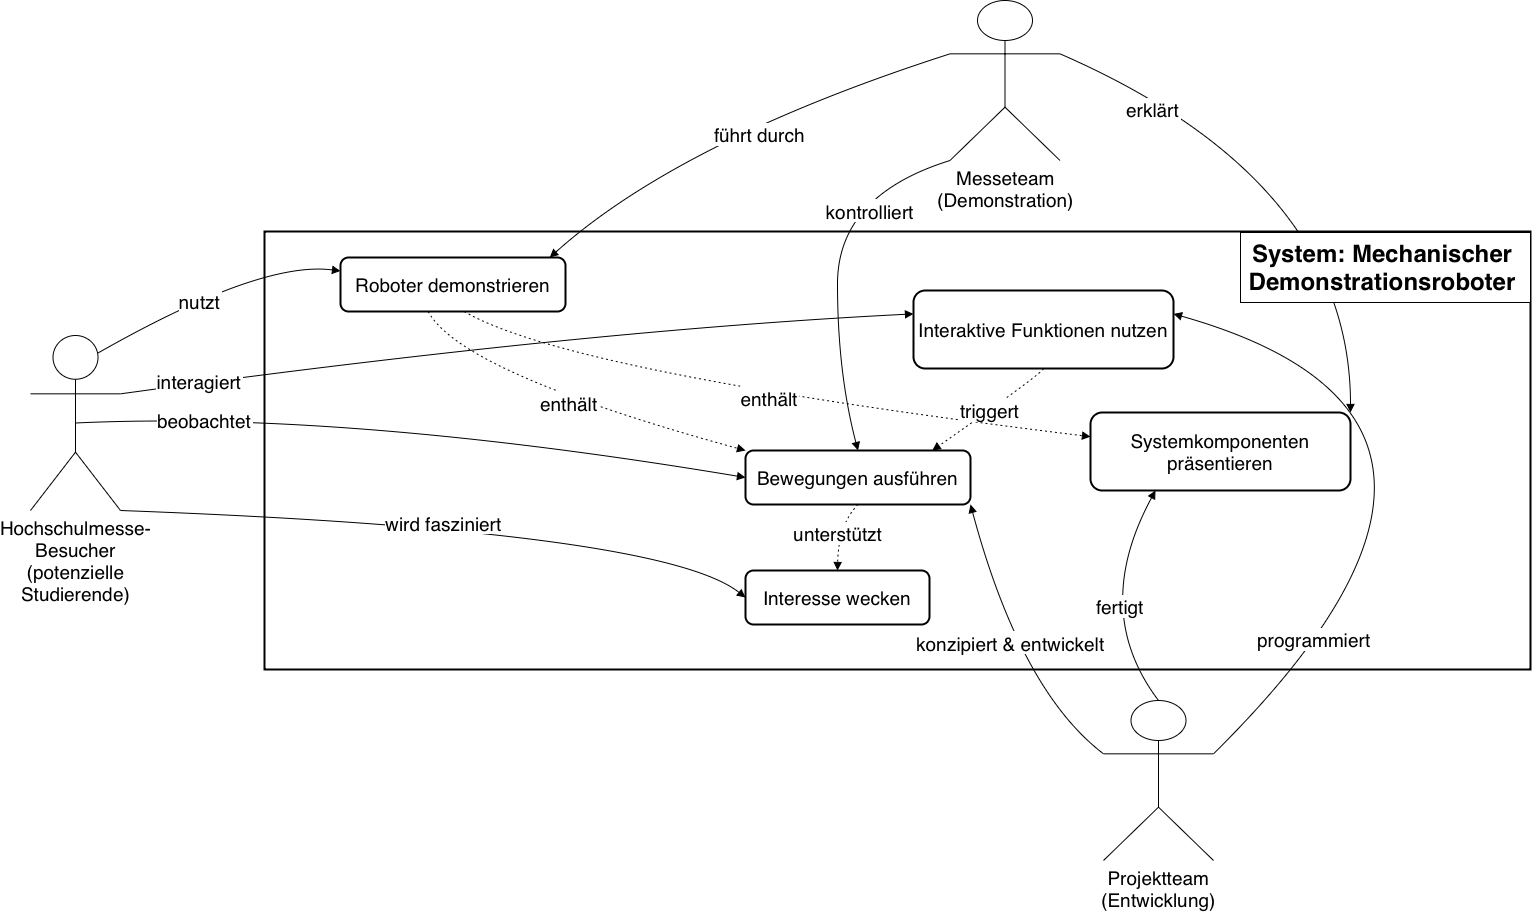

The diagram above was exported from draw.io. Its source (the exported page's mxGraphModel, read from the mxfile embedded in the PNG):
<mxGraphModel dx="2278" dy="1062" grid="1" gridSize="10" guides="1" tooltips="1" connect="1" arrows="1" fold="1" page="1" pageScale="1" pageWidth="827" pageHeight="1169" math="0" shadow="0">
  <root>
    <mxCell id="0" />
    <mxCell id="1" parent="0" />
    <mxCell id="yuZ9RJKfgm0p3S_XoDj4-26" value="" style="whiteSpace=wrap;strokeWidth=2;fontSize=19;" vertex="1" parent="1">
      <mxGeometry x="104" y="401" width="1266" height="438" as="geometry" />
    </mxCell>
    <mxCell id="yuZ9RJKfgm0p3S_XoDj4-27" value="Roboter demonstrieren" style="whiteSpace=wrap;strokeWidth=2;fontSize=19;rounded=1;" vertex="1" parent="1">
      <mxGeometry x="180" y="427" width="225" height="54" as="geometry" />
    </mxCell>
    <mxCell id="yuZ9RJKfgm0p3S_XoDj4-28" value="Bewegungen ausführen" style="whiteSpace=wrap;strokeWidth=2;fontSize=19;rounded=1;" vertex="1" parent="1">
      <mxGeometry x="585" y="620" width="225" height="54" as="geometry" />
    </mxCell>
    <mxCell id="yuZ9RJKfgm0p3S_XoDj4-29" value="Interaktive Funktionen nutzen" style="whiteSpace=wrap;strokeWidth=2;fontSize=19;rounded=1;" vertex="1" parent="1">
      <mxGeometry x="753" y="460" width="260" height="78" as="geometry" />
    </mxCell>
    <mxCell id="yuZ9RJKfgm0p3S_XoDj4-30" value="Interesse wecken" style="whiteSpace=wrap;strokeWidth=2;fontSize=19;rounded=1;" vertex="1" parent="1">
      <mxGeometry x="585" y="740" width="184" height="54" as="geometry" />
    </mxCell>
    <mxCell id="yuZ9RJKfgm0p3S_XoDj4-31" value="Systemkomponenten präsentieren" style="whiteSpace=wrap;strokeWidth=2;fontSize=19;rounded=1;" vertex="1" parent="1">
      <mxGeometry x="930" y="582" width="260" height="78" as="geometry" />
    </mxCell>
    <mxCell id="yuZ9RJKfgm0p3S_XoDj4-37" value="nutzt" style="curved=1;startArrow=none;endArrow=block;entryX=0;entryY=0.25;rounded=0;fontSize=19;exitX=0.75;exitY=0.1;exitDx=0;exitDy=0;exitPerimeter=0;entryDx=0;entryDy=0;" edge="1" parent="1" source="yuZ9RJKfgm0p3S_XoDj4-54" target="yuZ9RJKfgm0p3S_XoDj4-27">
      <mxGeometry x="-0.1403" y="-5" relative="1" as="geometry">
        <Array as="points">
          <mxPoint x="100" y="430" />
        </Array>
        <mxPoint x="-40" y="570" as="sourcePoint" />
        <mxPoint as="offset" />
      </mxGeometry>
    </mxCell>
    <mxCell id="yuZ9RJKfgm0p3S_XoDj4-38" value="beobachtet" style="curved=1;startArrow=none;endArrow=block;exitX=0.5;exitY=0.5;entryX=0;entryY=0.5;rounded=0;fontSize=19;exitDx=0;exitDy=0;exitPerimeter=0;entryDx=0;entryDy=0;" edge="1" parent="1" source="yuZ9RJKfgm0p3S_XoDj4-54" target="yuZ9RJKfgm0p3S_XoDj4-28">
      <mxGeometry x="-0.6167" y="-3" relative="1" as="geometry">
        <Array as="points">
          <mxPoint x="183" y="580" />
        </Array>
        <mxPoint x="-23.000000000000227" y="649" as="sourcePoint" />
        <mxPoint as="offset" />
      </mxGeometry>
    </mxCell>
    <mxCell id="yuZ9RJKfgm0p3S_XoDj4-39" value="interagiert" style="curved=1;startArrow=none;endArrow=block;exitX=1;exitY=0.3333333333333333;entryX=0;entryY=0.3;rounded=0;fontSize=19;exitDx=0;exitDy=0;exitPerimeter=0;" edge="1" parent="1" source="yuZ9RJKfgm0p3S_XoDj4-54" target="yuZ9RJKfgm0p3S_XoDj4-29">
      <mxGeometry x="-0.7976" y="2" relative="1" as="geometry">
        <Array as="points">
          <mxPoint x="420" y="500" />
        </Array>
        <mxPoint x="-23.000000000000227" y="629.5" as="sourcePoint" />
        <mxPoint as="offset" />
      </mxGeometry>
    </mxCell>
    <mxCell id="yuZ9RJKfgm0p3S_XoDj4-40" value="wird fasziniert" style="curved=1;startArrow=none;endArrow=block;entryX=0;entryY=0.5;rounded=0;fontSize=19;exitX=1;exitY=1;exitDx=0;exitDy=0;exitPerimeter=0;entryDx=0;entryDy=0;" edge="1" parent="1" source="yuZ9RJKfgm0p3S_XoDj4-54" target="yuZ9RJKfgm0p3S_XoDj4-30">
      <mxGeometry relative="1" as="geometry">
        <Array as="points">
          <mxPoint x="500" y="700" />
        </Array>
        <mxPoint x="-23" y="675" as="sourcePoint" />
      </mxGeometry>
    </mxCell>
    <mxCell id="yuZ9RJKfgm0p3S_XoDj4-41" value="konzipiert &amp; entwickelt" style="curved=1;startArrow=none;endArrow=block;exitX=0;exitY=0.3333333333333333;entryX=1;entryY=1;rounded=0;fontSize=19;exitDx=0;exitDy=0;exitPerimeter=0;entryDx=0;entryDy=0;" edge="1" parent="1" source="yuZ9RJKfgm0p3S_XoDj4-62" target="yuZ9RJKfgm0p3S_XoDj4-28">
      <mxGeometry x="0.033" y="-3" relative="1" as="geometry">
        <Array as="points">
          <mxPoint x="860" y="860" />
        </Array>
        <mxPoint x="1364.2999999999997" y="328" as="sourcePoint" />
        <mxPoint y="-1" as="offset" />
      </mxGeometry>
    </mxCell>
    <mxCell id="yuZ9RJKfgm0p3S_XoDj4-42" value="programmiert" style="curved=1;startArrow=none;endArrow=block;exitX=1;exitY=0.3333333333333333;entryX=1;entryY=0.3;rounded=0;fontSize=19;exitDx=0;exitDy=0;exitPerimeter=0;" edge="1" parent="1" source="yuZ9RJKfgm0p3S_XoDj4-62" target="yuZ9RJKfgm0p3S_XoDj4-29">
      <mxGeometry x="-0.6479" y="11" relative="1" as="geometry">
        <Array as="points">
          <mxPoint x="1390" y="590" />
        </Array>
        <mxPoint x="1309" y="328" as="sourcePoint" />
        <mxPoint as="offset" />
      </mxGeometry>
    </mxCell>
    <mxCell id="yuZ9RJKfgm0p3S_XoDj4-43" value="fertigt" style="curved=1;startArrow=none;endArrow=block;exitX=0.5;exitY=0;entryX=0.25;entryY=1;rounded=0;fontSize=19;exitDx=0;exitDy=0;exitPerimeter=0;entryDx=0;entryDy=0;" edge="1" parent="1" source="yuZ9RJKfgm0p3S_XoDj4-62" target="yuZ9RJKfgm0p3S_XoDj4-31">
      <mxGeometry x="0.0504" y="-23" relative="1" as="geometry">
        <Array as="points">
          <mxPoint x="930" y="780" />
        </Array>
        <mxPoint x="1435.4" y="328" as="sourcePoint" />
        <mxPoint x="1" as="offset" />
      </mxGeometry>
    </mxCell>
    <mxCell id="yuZ9RJKfgm0p3S_XoDj4-44" value="führt durch" style="curved=1;startArrow=none;endArrow=block;exitX=0;exitY=0.3333333333333333;entryX=0.93;entryY=0;rounded=0;fontSize=19;exitDx=0;exitDy=0;exitPerimeter=0;" edge="1" parent="1" source="yuZ9RJKfgm0p3S_XoDj4-63" target="yuZ9RJKfgm0p3S_XoDj4-27">
      <mxGeometry x="-0.1045" y="18" relative="1" as="geometry">
        <Array as="points">
          <mxPoint x="520" y="310" />
        </Array>
        <mxPoint x="736" y="319.4200000000001" as="sourcePoint" />
        <mxPoint as="offset" />
      </mxGeometry>
    </mxCell>
    <mxCell id="yuZ9RJKfgm0p3S_XoDj4-45" value="kontrolliert" style="curved=1;startArrow=none;endArrow=block;exitX=0;exitY=1;entryX=0.5;entryY=0;rounded=0;fontSize=19;exitDx=0;exitDy=0;exitPerimeter=0;" edge="1" parent="1" source="yuZ9RJKfgm0p3S_XoDj4-63" target="yuZ9RJKfgm0p3S_XoDj4-28">
      <mxGeometry x="-0.5165" y="24" relative="1" as="geometry">
        <Array as="points">
          <mxPoint x="677" y="365" />
          <mxPoint x="677" y="542" />
        </Array>
        <mxPoint x="748.3900000000003" y="328.0000000000001" as="sourcePoint" />
        <mxPoint as="offset" />
      </mxGeometry>
    </mxCell>
    <mxCell id="yuZ9RJKfgm0p3S_XoDj4-46" value="erklärt" style="curved=1;startArrow=none;endArrow=block;entryX=1;entryY=0;rounded=0;fontSize=19;exitX=1;exitY=0.3333333333333333;exitDx=0;exitDy=0;exitPerimeter=0;entryDx=0;entryDy=0;" edge="1" parent="1" source="yuZ9RJKfgm0p3S_XoDj4-63" target="yuZ9RJKfgm0p3S_XoDj4-31">
      <mxGeometry x="-0.6123" y="-13" relative="1" as="geometry">
        <Array as="points">
          <mxPoint x="1190" y="350" />
        </Array>
        <mxPoint x="913" y="316" as="sourcePoint" />
        <mxPoint as="offset" />
      </mxGeometry>
    </mxCell>
    <mxCell id="yuZ9RJKfgm0p3S_XoDj4-49" value="enthält" style="curved=1;dashed=1;dashPattern=2 3;startArrow=none;endArrow=block;exitX=0.39;exitY=1;rounded=0;fontSize=19;entryX=0;entryY=0;entryDx=0;entryDy=0;" edge="1" parent="1" source="yuZ9RJKfgm0p3S_XoDj4-27" target="yuZ9RJKfgm0p3S_XoDj4-28">
      <mxGeometry relative="1" as="geometry">
        <Array as="points">
          <mxPoint x="300" y="542" />
        </Array>
        <mxPoint x="565" y="614" as="targetPoint" />
      </mxGeometry>
    </mxCell>
    <mxCell id="yuZ9RJKfgm0p3S_XoDj4-50" value="enthält" style="curved=1;dashed=1;dashPattern=2 3;startArrow=none;endArrow=block;exitX=0.55;exitY=1;entryX=0;entryY=0.31;rounded=0;fontSize=19;" edge="1" parent="1" source="yuZ9RJKfgm0p3S_XoDj4-27" target="yuZ9RJKfgm0p3S_XoDj4-31">
      <mxGeometry relative="1" as="geometry">
        <Array as="points">
          <mxPoint x="407" y="542" />
        </Array>
      </mxGeometry>
    </mxCell>
    <mxCell id="yuZ9RJKfgm0p3S_XoDj4-51" value="triggert" style="curved=1;dashed=1;dashPattern=2 3;startArrow=none;endArrow=block;exitX=0.5;exitY=1;entryX=0.83;entryY=0;rounded=0;fontSize=19;" edge="1" parent="1" source="yuZ9RJKfgm0p3S_XoDj4-29" target="yuZ9RJKfgm0p3S_XoDj4-28">
      <mxGeometry relative="1" as="geometry">
        <Array as="points">
          <mxPoint x="883" y="542" />
        </Array>
      </mxGeometry>
    </mxCell>
    <mxCell id="yuZ9RJKfgm0p3S_XoDj4-52" value="unterstützt" style="curved=1;dashed=1;dashPattern=2 3;startArrow=none;endArrow=block;exitX=0.5;exitY=1;entryX=0.5;entryY=0;rounded=0;fontSize=19;" edge="1" parent="1" source="yuZ9RJKfgm0p3S_XoDj4-28" target="yuZ9RJKfgm0p3S_XoDj4-30">
      <mxGeometry relative="1" as="geometry">
        <Array as="points">
          <mxPoint x="678" y="694" />
        </Array>
      </mxGeometry>
    </mxCell>
    <mxCell id="yuZ9RJKfgm0p3S_XoDj4-54" value="&lt;span style=&quot;font-size: 19px; white-space: normal;&quot;&gt;Hochschulmesse-Besucher&lt;/span&gt;&lt;br style=&quot;padding: 0px; margin: 0px; font-size: 19px; white-space: normal;&quot;&gt;&lt;span style=&quot;font-size: 19px; white-space: normal;&quot;&gt;(potenzielle Studierende)&lt;/span&gt;" style="shape=umlActor;verticalLabelPosition=bottom;verticalAlign=top;html=1;outlineConnect=0;" vertex="1" parent="1">
      <mxGeometry x="-130" y="505" width="90" height="175" as="geometry" />
    </mxCell>
    <mxCell id="yuZ9RJKfgm0p3S_XoDj4-62" value="&lt;span style=&quot;font-size: 19px; white-space: normal;&quot;&gt;Projektteam&lt;/span&gt;&lt;br style=&quot;padding: 0px; margin: 0px; font-size: 19px; white-space: normal;&quot;&gt;&lt;span style=&quot;font-size: 19px; white-space: normal;&quot;&gt;(Entwicklung)&lt;/span&gt;" style="shape=umlActor;verticalLabelPosition=bottom;verticalAlign=top;html=1;outlineConnect=0;" vertex="1" parent="1">
      <mxGeometry x="943" y="870" width="110" height="160" as="geometry" />
    </mxCell>
    <mxCell id="yuZ9RJKfgm0p3S_XoDj4-63" value="&lt;span style=&quot;white-space: normal; font-size: 19px;&quot;&gt;Messeteam&lt;/span&gt;&lt;br style=&quot;white-space: normal; padding: 0px; margin: 0px; font-size: 19px;&quot;&gt;&lt;span style=&quot;white-space: normal; font-size: 19px;&quot;&gt;(Demonstration)&lt;/span&gt;" style="shape=umlActor;verticalLabelPosition=bottom;verticalAlign=top;html=1;outlineConnect=0;" vertex="1" parent="1">
      <mxGeometry x="789.5" y="170" width="110" height="160" as="geometry" />
    </mxCell>
    <mxCell id="yuZ9RJKfgm0p3S_XoDj4-71" value="System: Mechanischer&amp;nbsp;&lt;div&gt;Demonstrationsroboter&amp;nbsp;&lt;/div&gt;" style="text;html=1;fontSize=24;fontStyle=1;verticalAlign=middle;align=center;fillColor=default;strokeColor=default;" vertex="1" parent="1">
      <mxGeometry x="1080" y="402" width="290" height="70" as="geometry" />
    </mxCell>
  </root>
</mxGraphModel>